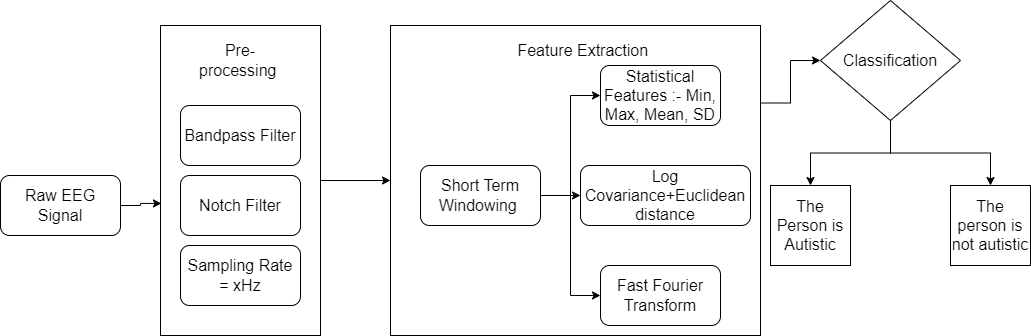

The diagram above was exported from draw.io. Its source (the exported page's mxGraphModel, read from the mxfile embedded in the PNG):
<mxGraphModel dx="472" dy="835" grid="1" gridSize="10" guides="1" tooltips="1" connect="1" arrows="1" fold="1" page="1" pageScale="1" pageWidth="850" pageHeight="1100" math="0" shadow="0">
  <root>
    <mxCell id="0" />
    <mxCell id="1" parent="0" />
    <mxCell id="YKjJBkBG4-BRpgwca4-C-4" style="edgeStyle=orthogonalEdgeStyle;rounded=0;orthogonalLoop=1;jettySize=auto;html=1;exitX=1;exitY=0.5;exitDx=0;exitDy=0;entryX=0.006;entryY=0.574;entryDx=0;entryDy=0;entryPerimeter=0;" edge="1" parent="1" source="MmSQJibGGHzOy6gy0MTm-1" target="MmSQJibGGHzOy6gy0MTm-6">
      <mxGeometry relative="1" as="geometry" />
    </mxCell>
    <mxCell id="MmSQJibGGHzOy6gy0MTm-1" value="&lt;font style=&quot;font-size: 16px;&quot;&gt;Raw EEG Signal&lt;/font&gt;" style="rounded=1;whiteSpace=wrap;html=1;" parent="1" vertex="1">
      <mxGeometry x="160" y="260" width="120" height="60" as="geometry" />
    </mxCell>
    <mxCell id="MmSQJibGGHzOy6gy0MTm-2" value="&lt;font style=&quot;font-size: 16px;&quot;&gt;Sampling Rate = xHz&lt;/font&gt;" style="rounded=1;whiteSpace=wrap;html=1;" parent="1" vertex="1">
      <mxGeometry x="340" y="330" width="120" height="60" as="geometry" />
    </mxCell>
    <mxCell id="MmSQJibGGHzOy6gy0MTm-3" value="&lt;font style=&quot;font-size: 16px;&quot;&gt;Notch Filter&lt;/font&gt;" style="rounded=1;whiteSpace=wrap;html=1;" parent="1" vertex="1">
      <mxGeometry x="340" y="260" width="120" height="60" as="geometry" />
    </mxCell>
    <mxCell id="MmSQJibGGHzOy6gy0MTm-4" value="&lt;font style=&quot;font-size: 16px;&quot;&gt;Bandpass Filter&lt;/font&gt;" style="rounded=1;whiteSpace=wrap;html=1;" parent="1" vertex="1">
      <mxGeometry x="340" y="190" width="120" height="60" as="geometry" />
    </mxCell>
    <mxCell id="YKjJBkBG4-BRpgwca4-C-3" style="edgeStyle=orthogonalEdgeStyle;rounded=0;orthogonalLoop=1;jettySize=auto;html=1;exitX=1;exitY=0.5;exitDx=0;exitDy=0;entryX=0;entryY=0.5;entryDx=0;entryDy=0;" edge="1" parent="1" source="MmSQJibGGHzOy6gy0MTm-6" target="MmSQJibGGHzOy6gy0MTm-15">
      <mxGeometry relative="1" as="geometry" />
    </mxCell>
    <mxCell id="MmSQJibGGHzOy6gy0MTm-6" value="" style="rounded=0;whiteSpace=wrap;html=1;glass=0;fontSize=16;fillColor=none;" parent="1" vertex="1">
      <mxGeometry x="320" y="110" width="160" height="310" as="geometry" />
    </mxCell>
    <mxCell id="MmSQJibGGHzOy6gy0MTm-7" value="Pre-processing&amp;nbsp;" style="text;html=1;strokeColor=none;fillColor=none;align=center;verticalAlign=middle;whiteSpace=wrap;rounded=0;glass=0;fontSize=16;" parent="1" vertex="1">
      <mxGeometry x="350" y="130" width="100" height="30" as="geometry" />
    </mxCell>
    <mxCell id="MmSQJibGGHzOy6gy0MTm-22" style="edgeStyle=orthogonalEdgeStyle;rounded=0;orthogonalLoop=1;jettySize=auto;html=1;exitX=1;exitY=0.25;exitDx=0;exitDy=0;entryX=0;entryY=0.5;entryDx=0;entryDy=0;fontSize=16;" parent="1" source="MmSQJibGGHzOy6gy0MTm-15" target="MmSQJibGGHzOy6gy0MTm-21" edge="1">
      <mxGeometry relative="1" as="geometry" />
    </mxCell>
    <mxCell id="MmSQJibGGHzOy6gy0MTm-15" value="" style="rounded=0;whiteSpace=wrap;html=1;glass=0;fontSize=16;fillColor=none;" parent="1" vertex="1">
      <mxGeometry x="550" y="110" width="370" height="310" as="geometry" />
    </mxCell>
    <mxCell id="MmSQJibGGHzOy6gy0MTm-8" value="&lt;font style=&quot;font-size: 16px;&quot;&gt;Fast Fourier Transform&lt;/font&gt;" style="rounded=1;whiteSpace=wrap;html=1;" parent="1" vertex="1">
      <mxGeometry x="760" y="350" width="120" height="60" as="geometry" />
    </mxCell>
    <mxCell id="MmSQJibGGHzOy6gy0MTm-9" value="&lt;font style=&quot;font-size: 16px;&quot;&gt;Log Covariance+Euclidean distance&lt;/font&gt;" style="rounded=1;whiteSpace=wrap;html=1;" parent="1" vertex="1">
      <mxGeometry x="740" y="250" width="170" height="60" as="geometry" />
    </mxCell>
    <mxCell id="MmSQJibGGHzOy6gy0MTm-10" value="&lt;font style=&quot;font-size: 16px;&quot;&gt;Statistical Features :- Min, Max, Mean, SD&lt;/font&gt;" style="rounded=1;whiteSpace=wrap;html=1;" parent="1" vertex="1">
      <mxGeometry x="760" y="150" width="120" height="60" as="geometry" />
    </mxCell>
    <mxCell id="MmSQJibGGHzOy6gy0MTm-12" value="Feature Extraction&amp;nbsp;" style="text;html=1;strokeColor=none;fillColor=none;align=center;verticalAlign=middle;whiteSpace=wrap;rounded=0;glass=0;fontSize=16;" parent="1" vertex="1">
      <mxGeometry x="580" y="120" width="330" height="30" as="geometry" />
    </mxCell>
    <mxCell id="MmSQJibGGHzOy6gy0MTm-16" style="edgeStyle=orthogonalEdgeStyle;rounded=0;orthogonalLoop=1;jettySize=auto;html=1;entryX=0;entryY=0.5;entryDx=0;entryDy=0;fontSize=16;" parent="1" source="MmSQJibGGHzOy6gy0MTm-14" target="MmSQJibGGHzOy6gy0MTm-10" edge="1">
      <mxGeometry relative="1" as="geometry" />
    </mxCell>
    <mxCell id="MmSQJibGGHzOy6gy0MTm-17" style="edgeStyle=orthogonalEdgeStyle;rounded=0;orthogonalLoop=1;jettySize=auto;html=1;exitX=1;exitY=0.5;exitDx=0;exitDy=0;entryX=0;entryY=0.5;entryDx=0;entryDy=0;fontSize=16;" parent="1" source="MmSQJibGGHzOy6gy0MTm-14" target="MmSQJibGGHzOy6gy0MTm-9" edge="1">
      <mxGeometry relative="1" as="geometry" />
    </mxCell>
    <mxCell id="MmSQJibGGHzOy6gy0MTm-20" style="edgeStyle=orthogonalEdgeStyle;rounded=0;orthogonalLoop=1;jettySize=auto;html=1;exitX=1;exitY=0.5;exitDx=0;exitDy=0;entryX=0;entryY=0.5;entryDx=0;entryDy=0;fontSize=16;" parent="1" source="MmSQJibGGHzOy6gy0MTm-14" target="MmSQJibGGHzOy6gy0MTm-8" edge="1">
      <mxGeometry relative="1" as="geometry" />
    </mxCell>
    <mxCell id="MmSQJibGGHzOy6gy0MTm-14" value="&lt;font style=&quot;font-size: 16px;&quot;&gt;Short Term Windowing&amp;nbsp;&lt;/font&gt;" style="rounded=1;whiteSpace=wrap;html=1;" parent="1" vertex="1">
      <mxGeometry x="580" y="250" width="120" height="60" as="geometry" />
    </mxCell>
    <mxCell id="YKjJBkBG4-BRpgwca4-C-1" style="edgeStyle=orthogonalEdgeStyle;rounded=0;orthogonalLoop=1;jettySize=auto;html=1;exitX=0.5;exitY=1;exitDx=0;exitDy=0;" edge="1" parent="1" source="MmSQJibGGHzOy6gy0MTm-21" target="MmSQJibGGHzOy6gy0MTm-23">
      <mxGeometry relative="1" as="geometry" />
    </mxCell>
    <mxCell id="YKjJBkBG4-BRpgwca4-C-2" style="edgeStyle=orthogonalEdgeStyle;rounded=0;orthogonalLoop=1;jettySize=auto;html=1;exitX=0.5;exitY=1;exitDx=0;exitDy=0;" edge="1" parent="1" source="MmSQJibGGHzOy6gy0MTm-21" target="MmSQJibGGHzOy6gy0MTm-24">
      <mxGeometry relative="1" as="geometry" />
    </mxCell>
    <mxCell id="MmSQJibGGHzOy6gy0MTm-21" value="Classification" style="rhombus;whiteSpace=wrap;html=1;glass=0;fontSize=16;fillColor=none;" parent="1" vertex="1">
      <mxGeometry x="980" y="85" width="140" height="120" as="geometry" />
    </mxCell>
    <mxCell id="MmSQJibGGHzOy6gy0MTm-23" value="The Person is Autistic" style="whiteSpace=wrap;html=1;aspect=fixed;glass=0;fontSize=16;fillColor=none;" parent="1" vertex="1">
      <mxGeometry x="930" y="270" width="80" height="80" as="geometry" />
    </mxCell>
    <mxCell id="MmSQJibGGHzOy6gy0MTm-24" value="The person is not autistic" style="whiteSpace=wrap;html=1;aspect=fixed;glass=0;fontSize=16;fillColor=none;" parent="1" vertex="1">
      <mxGeometry x="1110" y="270" width="80" height="80" as="geometry" />
    </mxCell>
  </root>
</mxGraphModel>